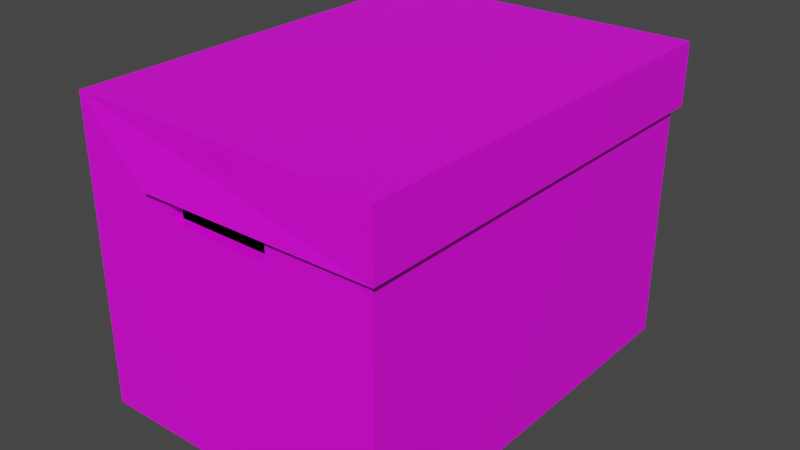 # Source: storagebox.blend  (saved by Blender 3.1.7; exported with 4.5.12 LTS)
import bpy
from mathutils import Matrix  # noqa: F401  (used for matrix-valued properties, if any)

bpy.ops.wm.read_factory_settings(use_empty=True)
scene = bpy.context.scene
scene.name = 'Scene'

# ---- images (referenced by path relative to the original .blend; pixels are not part of the script)
import os
ASSET_DIR = os.environ.get("B2B_ASSET_DIR", "")  # directory of the original .blend (textures are referenced by path, not embedded)
HERE = os.path.dirname(os.path.abspath(__file__))  # packed textures are extracted next to this script under _unpacked/

def load_image(name, relpath, width, height, colorspace="sRGB"):
    """Load a texture the original file referenced (path relative to the .blend, or extracted next to this script)."""
    p = next((c for c in (os.path.join(HERE, relpath), os.path.join(ASSET_DIR, relpath)) if relpath and os.path.exists(c)), "")
    if p:
        img = bpy.data.images.load(p, check_existing=True)
        img.name = name
    else:  # same state as the original file: an image datablock whose file is absent (Cycles renders it pink)
        img = bpy.data.images.new(name, width, height)
        img.source = "FILE"
        img.filepath = "//" + (relpath or name)
    img.colorspace_settings.name = colorspace
    return img
img_storageboxtexture_png = load_image('storageboxTexture.png', 'storageboxTexture.png', 1024, 1024, 'sRGB')
img_shoeboxtexture_png = load_image('shoeboxTexture.png', 'shoeboxTexture.png', 1024, 1024, 'sRGB')

# ---- materials (node trees are filled in below, after node groups)
mat_storageboxmat = bpy.data.materials.new('storageboxMat')
mat_storageboxmat.use_transparent_shadow = False
mat_storageboxmat1 = bpy.data.materials.new('storageboxMat1')
mat_storageboxmat1.use_transparent_shadow = False
mat_shoeboxmat = bpy.data.materials.new('shoeboxMat')
mat_shoeboxmat.use_transparent_shadow = False

# ---- material node trees
mat_storageboxmat.use_nodes = True; mat_storageboxmat.node_tree.nodes.clear()
_N = mat_storageboxmat.node_tree.nodes; _L = mat_storageboxmat.node_tree.links
n0 = _N.new('ShaderNodeBsdfPrincipled'); n0.name = 'Principled BSDF'; n0.location = (10, 300)
n0.distribution = 'GGX'
n0.subsurface_method = 'RANDOM_WALK_SKIN'
n0.inputs[3].default_value = 1.45
n0.inputs[27].default_value = (0.0, 0.0, 0.0, 1.0)
n0.inputs[28].default_value = 1.0
n1 = _N.new('ShaderNodeOutputMaterial'); n1.name = 'Material Output'; n1.location = (300, 300)
n2 = _N.new('ShaderNodeTexImage'); n2.name = 'Image Texture'; n2.location = (-280, 280)
n2.image = img_storageboxtexture_png
n2.interpolation = 'Closest'
_L.new(n0.outputs[0], n1.inputs[0])
_L.new(n2.outputs[0], n0.inputs[0])
n1.is_active_output = True
mat_storageboxmat1.use_nodes = True; mat_storageboxmat1.node_tree.nodes.clear()
_N = mat_storageboxmat1.node_tree.nodes; _L = mat_storageboxmat1.node_tree.links
n0 = _N.new('ShaderNodeBsdfPrincipled'); n0.name = 'Principled BSDF'; n0.location = (10, 300)
n0.distribution = 'GGX'
n0.subsurface_method = 'RANDOM_WALK_SKIN'
n0.inputs[0].default_value = (0.0, 0.0, 0.0, 1.0)
n0.inputs[2].default_value = 1.0
n0.inputs[3].default_value = 1.45
n0.inputs[13].default_value = 0.0
n0.inputs[27].default_value = (0.0, 0.0, 0.0, 1.0)
n0.inputs[28].default_value = 1.0
n1 = _N.new('ShaderNodeOutputMaterial'); n1.name = 'Material Output'; n1.location = (300, 300)
_L.new(n0.outputs[0], n1.inputs[0])
n1.is_active_output = True
mat_shoeboxmat.use_nodes = True; mat_shoeboxmat.node_tree.nodes.clear()
_N = mat_shoeboxmat.node_tree.nodes; _L = mat_shoeboxmat.node_tree.links
n0 = _N.new('ShaderNodeBsdfPrincipled'); n0.name = 'Principled BSDF'; n0.location = (10, 300)
n0.distribution = 'GGX'
n0.subsurface_method = 'RANDOM_WALK_SKIN'
n0.inputs[3].default_value = 1.45
n0.inputs[27].default_value = (0.0, 0.0, 0.0, 1.0)
n0.inputs[28].default_value = 1.0
n1 = _N.new('ShaderNodeOutputMaterial'); n1.name = 'Material Output'; n1.location = (300, 300)
n2 = _N.new('ShaderNodeTexImage'); n2.name = 'Image Texture'; n2.location = (-280, 280)
n2.image = img_shoeboxtexture_png
n2.interpolation = 'Closest'
_L.new(n0.outputs[0], n1.inputs[0])
_L.new(n2.outputs[0], n0.inputs[0])
n1.is_active_output = True

# ---- world
world_world = bpy.data.worlds.new('World'); scene.world = world_world
world_world.use_nodes = True; world_world.node_tree.nodes.clear()
_N = world_world.node_tree.nodes; _L = world_world.node_tree.links
n0 = _N.new('ShaderNodeOutputWorld'); n0.name = 'World Output'; n0.location = (300, 300)
n1 = _N.new('ShaderNodeBackground'); n1.name = 'Background'; n1.location = (10, 300)
n1.inputs[0].default_value = (0.05088, 0.05088, 0.05088, 1.0)
_L.new(n1.outputs[0], n0.inputs[0])
n0.is_active_output = True
world_world.color = (0.05088, 0.05088, 0.05088)
world_world.use_sun_shadow = False
world_world.sun_shadow_jitter_overblur = 0.0

# ---- meshes
me_cube_001 = bpy.data.meshes.new('Cube.001')
me_cube_001.from_pydata([(0.16, 0.2175, 0.0), (0.16, -0.2175, 0.0), (-0.16, 0.2175, 0.0), (-0.16, 0.2175, 0.315), (-0.16, -0.2175, 0.0), (-0.16, -0.2175, 0.315), (0.16, 0.2175, 0.2508), (0.16, -0.2175, 0.2508), (0.1676, 0.2247, 0.315), (0.1676, 0.2247, 0.2508), (-0.07584, 0.2175, 0.2508), (-0.07584, -0.2175, 0.2508), (0.1676, -0.2247, 0.315), (-0.07584, -0.2277, 0.2508), (0.1676, -0.2247, 0.2508), (-0.07584, 0.2277, 0.2508), (0.05333, -0.2175, 0.2508), (-0.05333, -0.2175, 0.2508), (-0.05333, 0.2175, 0.2508), (0.05333, 0.2175, 0.2508), (-0.05333, -0.2175, 0.2263), (0.05333, -0.2175, 0.2263), (-0.05333, 0.2175, 0.2263), (0.05333, 0.2175, 0.2263), (0.05333, -0.2068, 0.2508), (-0.05333, -0.2068, 0.2508), (-0.05333, -0.2068, 0.2263), (0.05333, -0.2068, 0.2263), (-0.05333, 0.2068, 0.2508), (0.05333, 0.2068, 0.2508), (-0.05333, 0.2068, 0.2263), (0.05333, 0.2068, 0.2263), (0.1509, 0.2068, 0.2138), (0.1509, -0.2068, 0.2138), (-0.1569, -0.2068, 0.005242), (-0.1569, 0.2068, 0.2138), (-0.1569, -0.2068, 0.2138), (0.1509, 0.2068, 0.005242), (0.1509, -0.2068, 0.005242), (-0.1569, 0.2068, 0.005242), (-0.1569, 0.2068, 0.3073), (0.1509, 0.2068, 0.3073), (-0.1569, -0.2068, 0.3073), (0.1509, -0.2068, 0.3073), (0.16, -0.2175, 0.2263), (0.16, 0.2175, 0.2263), (-0.16, -0.2175, 0.2263), (-0.16, 0.2175, 0.2263)], [], [(7, 6, 9, 14), (1, 4, 2, 0), (23, 19, 6, 45), (9, 8, 12, 14), (45, 6, 7, 44), (5, 11, 13), (11, 17, 16, 7, 14, 13), (3, 8, 9, 15), (14, 12, 5, 13), (6, 19, 18, 10, 15, 9), (10, 3, 15), (3, 5, 12, 8), (4, 1, 44, 21, 20, 46), (22, 23, 45, 0, 2, 47), (17, 20, 26, 25), (22, 18, 28, 30), (18, 19, 29, 28), (19, 23, 31, 29), (21, 16, 24, 27), (20, 21, 27, 26), (16, 17, 25, 24), (23, 22, 30, 31), (31, 30, 35, 39, 37, 32), (34, 38, 37, 39), (41, 32, 37, 38, 33, 43), (26, 27, 33, 38, 34, 36), (35, 40, 42, 36, 34, 39), (43, 42, 40, 41), (28, 29, 31, 32, 41, 40, 35, 30), (0, 45, 44, 1), (3, 10, 18, 22, 47), (16, 21, 44, 7), (11, 5, 46, 20, 17), (27, 24, 25, 26, 36, 42, 43, 33), (5, 3, 47, 2, 4, 46)])
me_cube_001.polygons.foreach_set('material_index', [0, 0, 0, 0, 0, 0, 0, 0, 0, 0, 0, 0, 0, 0, 0, 0, 0, 0, 0, 0, 0, 0, 1, 1, 1, 1, 1, 1, 1, 0, 0, 0, 0, 1, 0])
_uv = me_cube_001.uv_layers.new(name='UVMap')
_uv.uv.foreach_set('vector', [0.9555, 0.99, 0.9555, 0.6494, 0.9615, 0.6438, 0.9615, 0.9957, 0.5862, 0.4021, 0.417, 0.4021, 0.417, 0.1721, 0.5862, 0.1721, 0.5298, 0.05249, 0.5298, 0.03955, 0.5862, 0.03955, 0.5862, 0.05249, 0.04332, 0.1683, 0.07726, 0.1683, 0.07726, 0.4059, 0.04332, 0.4059, 0.7058, 0.1721, 0.7188, 0.1721, 0.7188, 0.4021, 0.7058, 0.4021, 0.9635, 0.3305, 0.9635, 0.4133, 0.9555, 0.4133, 0.9635, 0.4133, 0.9635, 0.431, 0.9635, 0.5145, 0.9635, 0.598, 0.9578, 0.604, 0.9555, 0.4133, 0.2505, 0.1721, 0.07726, 0.1683, 0.07793, 0.1344, 0.2066, 0.1369, 0.07793, 0.4399, 0.07726, 0.4059, 0.2505, 0.4021, 0.2066, 0.4373, 0.9635, 0.009623, 0.9635, 0.09314, 0.9635, 0.1767, 0.9635, 0.1943, 0.9555, 0.1943, 0.9578, 0.003636, 0.9635, 0.1943, 0.9635, 0.2772, 0.9555, 0.1943, 0.2505, 0.1721, 0.2505, 0.4021, 0.07726, 0.4059, 0.07726, 0.1683, 0.417, 0.4021, 0.5862, 0.4021, 0.5862, 0.5218, 0.5298, 0.5218, 0.4734, 0.5218, 0.417, 0.5218, 0.4734, 0.05249, 0.5298, 0.05249, 0.5862, 0.05249, 0.5862, 0.1721, 0.417, 0.1721, 0.417, 0.05249, 0.99, 0.5935, 0.99, 0.6126, 0.9816, 0.6126, 0.9816, 0.5935, 0.9924, 0.3956, 0.9924, 0.4148, 0.984, 0.4148, 0.984, 0.3956, 0.9924, 0.2094, 0.9924, 0.2929, 0.984, 0.2929, 0.984, 0.2094, 0.9924, 0.2929, 0.9924, 0.3121, 0.984, 0.3121, 0.984, 0.2929, 0.99, 0.6961, 0.99, 0.7153, 0.9816, 0.7153, 0.9816, 0.6961, 0.99, 0.6126, 0.99, 0.6961, 0.9816, 0.6961, 0.9816, 0.6126, 0.99, 0.5099, 0.99, 0.5935, 0.9816, 0.5935, 0.9816, 0.5099, 0.9924, 0.3121, 0.9924, 0.3956, 0.984, 0.3956, 0.984, 0.3121, 0.2794, 0.5616, 0.2794, 0.5052, 0.286, 0.4505, 0.3962, 0.4505, 0.3962, 0.6132, 0.286, 0.6132, 0.5589, 0.8318, 0.3962, 0.8318, 0.3962, 0.6132, 0.5589, 0.6132, 0.2365, 0.6132, 0.286, 0.6132, 0.3962, 0.6132, 0.3962, 0.8318, 0.286, 0.8318, 0.2365, 0.8318, 0.2794, 0.9398, 0.2794, 0.8834, 0.286, 0.8318, 0.3962, 0.8318, 0.3962, 0.9945, 0.286, 0.9945, 0.6692, 0.6132, 0.7186, 0.6132, 0.7186, 0.8318, 0.6692, 0.8318, 0.5589, 0.8318, 0.5589, 0.6132, 0.2365, 0.8318, 0.07383, 0.8318, 0.07383, 0.6132, 0.2365, 0.6132, 0.2664, 0.5052, 0.2664, 0.5616, 0.2794, 0.5616, 0.286, 0.6132, 0.2365, 0.6132, 0.2365, 0.4505, 0.286, 0.4505, 0.2794, 0.5052, 0.5862, 0.1721, 0.7058, 0.1721, 0.7058, 0.4021, 0.5862, 0.4021, 0.417, 0.005615, 0.4615, 0.03955, 0.4734, 0.03955, 0.4734, 0.05249, 0.417, 0.05249, 0.5298, 0.5347, 0.5298, 0.5218, 0.5862, 0.5218, 0.5862, 0.5347, 0.4615, 0.5347, 0.417, 0.5686, 0.417, 0.5218, 0.4734, 0.5218, 0.4734, 0.5347, 0.2794, 0.8834, 0.2664, 0.8834, 0.2664, 0.9398, 0.2794, 0.9398, 0.286, 0.9945, 0.2365, 0.9945, 0.2365, 0.8318, 0.286, 0.8318, 0.2505, 0.4021, 0.2505, 0.1721, 0.2974, 0.1721, 0.417, 0.1721, 0.417, 0.4021, 0.2974, 0.4021])
me_cube_001.materials.append(mat_storageboxmat)
me_cube_001.materials.append(mat_storageboxmat1)
me_cube_001.use_remesh_fix_poles = True
me_cube_001.use_remesh_preserve_attributes = False
me_cube_001.update()
me_cube = bpy.data.meshes.new('Cube')
me_cube.from_pydata([(-0.08, -0.15, -3.887e-09), (-0.08, -0.15, 0.12), (-0.08, 0.15, -3.887e-09), (-0.08, 0.15, 0.12), (0.08, -0.15, -3.887e-09), (0.08, 0.15, -3.887e-09), (0.08, 0.15, 0.09379), (0.08, -0.15, 0.09379), (-0.05534, 0.15, 0.09379), (-0.05534, -0.15, 0.09379), (0.08311, 0.1542, 0.12), (0.08311, -0.1542, 0.12), (0.08311, 0.1542, 0.09379), (0.08311, -0.1542, 0.09379), (-0.05534, -0.1542, 0.09379), (-0.05534, 0.1542, 0.09379)], [], [(0, 1, 3, 2), (6, 8, 15, 12), (9, 7, 13, 14), (2, 5, 4, 0), (5, 6, 7, 4), (4, 7, 9, 1, 0), (2, 3, 8, 6, 5), (3, 10, 12, 15), (12, 10, 11, 13), (13, 11, 1, 14), (7, 6, 12, 13), (8, 3, 15), (1, 9, 14), (10, 3, 1, 11)])
_uv = me_cube.uv_layers.new(name='UVMap')
_uv.uv.foreach_set('vector', [0.5482, 0.7464, 0.3382, 0.7464, 0.3382, 0.2216, 0.5482, 0.2216, 0.308, 0.9456, 0.07093, 0.9456, 0.07093, 0.9383, 0.3135, 0.9383, 0.251, 0.9823, 0.01385, 0.9823, 0.008399, 0.975, 0.251, 0.975, 0.5482, 0.2216, 0.8281, 0.2216, 0.8281, 0.7464, 0.5482, 0.7464, 0.8281, 0.2216, 0.9922, 0.2216, 0.9922, 0.7464, 0.8281, 0.7464, 0.8281, 0.7464, 0.8281, 0.9105, 0.5913, 0.9105, 0.5482, 0.9563, 0.5482, 0.7464, 0.5482, 0.2216, 0.5482, 0.01166, 0.5913, 0.05751, 0.8281, 0.05751, 0.8281, 0.2216, 0.3382, 0.2216, 0.05289, 0.2143, 0.05398, 0.1685, 0.2961, 0.1742, 0.007039, 0.2143, 0.05289, 0.2143, 0.05289, 0.7537, 0.007039, 0.7537, 0.05398, 0.7995, 0.05289, 0.7537, 0.3382, 0.7464, 0.2961, 0.7938, 0.8975, 0.9845, 0.3718, 0.9845, 0.3645, 0.979, 0.9048, 0.979, 0.07093, 0.9456, 0.007875, 0.9456, 0.07093, 0.9383, 0.314, 0.9823, 0.251, 0.9823, 0.251, 0.975, 0.05289, 0.2143, 0.3382, 0.2216, 0.3382, 0.7464, 0.05289, 0.7537])
me_cube.materials.append(mat_shoeboxmat)
me_cube.use_remesh_fix_poles = True
me_cube.use_remesh_preserve_attributes = False
me_cube.update()

# ---- objects
ob_storagebox = bpy.data.objects.new('storagebox', me_cube_001)
ob_shoebox = bpy.data.objects.new('shoebox', me_cube)

# ---- transforms, parenting, visibility, modifiers, constraints
ob_storagebox.location = (0.0, 0.0, 0.0)
ob_shoebox.location = (0.0, 0.0, 0.0)

# ---- collection membership
scene.collection.objects.link(ob_storagebox)
scene.collection.objects.link(ob_shoebox)

# ---- scene / render settings (as saved in the file)
scene.frame_start = 1; scene.frame_end = 250; scene.frame_set(1)
scene.render.engine = 'BLENDER_EEVEE_NEXT'
scene.cycles.sampling_pattern = 'TABULATED_SOBOL'
scene.cycles.use_light_tree = False
scene.view_settings.view_transform = 'Filmic'
bpy.context.view_layer.update()

# ---- added for rendering (the .blend has no active camera and no usable light): camera, sun
cam_auto = bpy.data.cameras.new('AutoCamera')
cam_auto.lens = 50.0
cam_auto.sensor_width = 36.0
cam_auto.clip_end = 1000.0
ob_auto_camera = bpy.data.objects.new('AutoCamera', cam_auto)
scene.collection.objects.link(ob_auto_camera)
ob_auto_camera.location = (0.599155, -0.714398, 0.633765)
ob_auto_camera.rotation_euler = (1.09748, -7.21219e-08, 0.694738)
scene.camera = ob_auto_camera
light_auto_sun = bpy.data.lights.new('AutoSun', 'SUN')
light_auto_sun.energy = 3.0
light_auto_sun.angle = 0.0523599
ob_auto_sun = bpy.data.objects.new('AutoSun', light_auto_sun)
scene.collection.objects.link(ob_auto_sun)
ob_auto_sun.rotation_euler = (0.872665, 0.174533, 0.523599)
bpy.context.view_layer.update()
